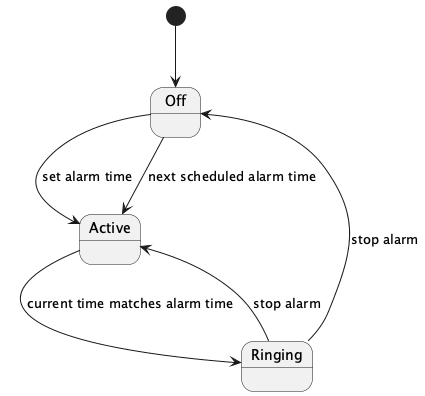

The diagram above was rendered by PlantUML. Its source (embedded in the PNG):
@startuml
[*] --> Off
Off --> Active : set alarm time
Active --> Ringing : current time matches alarm time
Ringing --> Off : stop alarm
Off --> Active : next scheduled alarm time
Ringing --> Active : stop alarm
@enduml